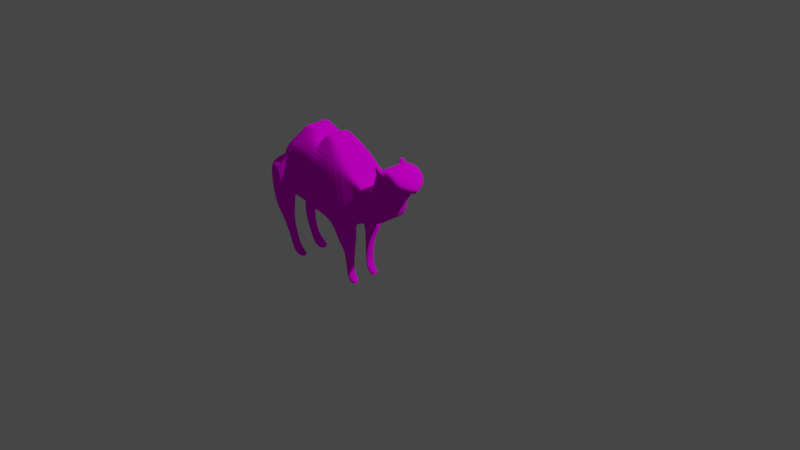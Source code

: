 # Source: cm.blend  (saved by Blender 2.91.10; exported with 4.5.12 LTS)
import bpy
from mathutils import Matrix  # noqa: F401  (used for matrix-valued properties, if any)

bpy.ops.wm.read_factory_settings(use_empty=True)
scene = bpy.context.scene
scene.name = 'Scene'

# ---- collections
col_collection = bpy.data.collections.new('Collection'); scene.collection.children.link(col_collection)

# ---- images (referenced by path relative to the original .blend; pixels are not part of the script)
import os
ASSET_DIR = os.environ.get("B2B_ASSET_DIR", "")  # directory of the original .blend (textures are referenced by path, not embedded)
HERE = os.path.dirname(os.path.abspath(__file__))  # packed textures are extracted next to this script under _unpacked/

def load_image(name, relpath, width, height, colorspace="sRGB"):
    """Load a texture the original file referenced (path relative to the .blend, or extracted next to this script)."""
    p = next((c for c in (os.path.join(HERE, relpath), os.path.join(ASSET_DIR, relpath)) if relpath and os.path.exists(c)), "")
    if p:
        img = bpy.data.images.load(p, check_existing=True)
        img.name = name
    else:  # same state as the original file: an image datablock whose file is absent (Cycles renders it pink)
        img = bpy.data.images.new(name, width, height)
        img.source = "FILE"
        img.filepath = "//" + (relpath or name)
    img.colorspace_settings.name = colorspace
    return img
img_eyes_def_png = load_image('eyes-def.png', 'eyes-def.png', 1024, 1024, 'sRGB')

# ---- materials (node trees are filled in below, after node groups)
mat_material = bpy.data.materials.new('Material')
mat_material.use_transparent_shadow = False

# ---- material node trees
mat_material.use_nodes = True; mat_material.node_tree.nodes.clear()
_N = mat_material.node_tree.nodes; _L = mat_material.node_tree.links
n0 = _N.new('ShaderNodeOutputMaterial'); n0.name = 'Material Output'; n0.location = (300, 300)
n1 = _N.new('ShaderNodeBsdfDiffuse'); n1.name = 'Diffuse BSDF'; n1.location = (10, 300)
n1.inputs[1].default_value = 0.5
n2 = _N.new('ShaderNodeTexImage'); n2.name = 'Image Texture'; n2.location = (-280, 280)
n2.image = img_eyes_def_png
_L.new(n1.outputs[0], n0.inputs[0])
_L.new(n2.outputs[0], n1.inputs[0])
n0.is_active_output = True

# ---- world
world_world = bpy.data.worlds.new('World'); scene.world = world_world
world_world.use_nodes = True; world_world.node_tree.nodes.clear()
_N = world_world.node_tree.nodes; _L = world_world.node_tree.links
n0 = _N.new('ShaderNodeOutputWorld'); n0.name = 'World Output'; n0.location = (300, 300)
n1 = _N.new('ShaderNodeBackground'); n1.name = 'Background'; n1.location = (10, 300)
n1.inputs[0].default_value = (0.05088, 0.05088, 0.05088, 1.0)
_L.new(n1.outputs[0], n0.inputs[0])
n0.is_active_output = True
world_world.color = (0.05088, 0.05088, 0.05088)
world_world.use_sun_shadow = False
world_world.sun_shadow_jitter_overblur = 0.0

# ---- cameras
cam_camera = bpy.data.cameras.new('Camera')
cam_camera.clip_end = 100.0
cam_camera.ortho_scale = 7.314

# ---- lights
light_light = bpy.data.lights.new('Light', 'POINT')
light_light.transmission_factor = 0.0
light_light.energy = 1000.0
light_light.shadow_soft_size = 0.1
light_light.shadow_maximum_resolution = 0.006
light_light.use_absolute_resolution = True

# ---- meshes
me_plane = bpy.data.meshes.new('Plane')
me_plane.from_pydata([(-1.771, 0.1834, 1.073e-07), (-1.438, -0.06185, 8.504e-08), (-1.654, 0.2618, -6.692e-08), (-1.522, 0.2849, -6.483e-08), (-1.284, -0.208, 7.18e-08), (-1.484, 0.4694, -4.81e-08), (-1.084, -0.2772, 6.552e-08), (-1.345, 0.6001, -3.625e-08), (-0.761, -0.2464, 6.831e-08), (-1.053, 0.516, -4.387e-08), (-0.5149, -0.1772, 7.459e-08), (-0.6379, 0.4925, -4.601e-08), (-1.315, 0.6924, -2.788e-08), (-1.153, 0.7001, -2.719e-08), (-1.015, 0.6386, -3.276e-08), (-0.9071, 0.7001, -2.719e-08), (-0.2534, -0.1157, 8.016e-08), (-0.2534, 0.1695, -7.528e-08), (-0.08426, -0.04647, 8.644e-08), (-0.01505, 0.1695, -7.528e-08), (-0.2227, 0.4156, -5.298e-08), (0.05416, 0.2618, -6.692e-08), (-0.1535, 0.5232, -4.322e-08), (0.1234, 0.3694, -5.716e-08), (-0.01505, 0.5848, -3.764e-08), (0.2156, 0.3366, 0.0), (0.1926, 0.5617, -3.973e-08), (0.2925, 0.3982, 0.0), (-1.754, 0.07657, 0.3614), (-1.438, -0.06185, 0.3871), (-1.654, 0.2618, 0.1922), (-1.522, 0.2849, 0.1922), (-1.284, -0.208, 0.2179), (-1.484, 0.4694, 0.2922), (-1.084, -0.2772, 0.1922), (-1.345, 0.6001, 0.2299), (-0.761, -0.2464, 0.303), (-1.053, 0.516, 0.2299), (-0.5149, -0.1772, 0.2645), (-0.6379, 0.4925, 0.2299), (-1.315, 0.6924, 0.1299), (-1.153, 0.7001, 0.1299), (-1.015, 0.6386, 0.1299), (-0.9071, 0.7001, 0.1299), (-0.2534, -0.1157, 0.1538), (-0.2534, 0.1695, 0.1922), (-0.08426, -0.04647, 0.1922), (-0.01505, 0.1695, 0.1922), (-0.2227, 0.4156, 0.1922), (0.05416, 0.2618, 0.1922), (-0.1535, 0.5232, 0.1922), (0.1234, 0.3694, 0.1922), (-0.01505, 0.5848, 0.1922), (0.1088, 0.4002, 0.1922), (0.08577, 0.5617, 0.1922), (0.1857, 0.4617, 0.1922), (-0.761, -0.2464, 0.08873), (-1.084, -0.2772, 0.08873), (0.2925, 0.3982, 0.08873), (0.1088, 0.3366, 0.08873), (-0.01505, 0.1695, 0.08873), (-0.08426, -0.04647, 0.08873), (-0.01505, 0.5848, 0.08873), (0.1926, 0.5617, 0.08873), (-0.2534, -0.1157, 0.08873), (-1.771, 0.1834, 0.08873), (-1.654, 0.2618, 0.08873), (-0.5149, -0.1772, 0.08873), (-1.438, -0.06185, 0.08873), (0.05416, 0.2618, 0.08873), (-1.315, 0.6924, 0.08873), (-1.153, 0.7001, 0.08873), (-1.522, 0.2849, 0.08873), (-0.2534, 0.1695, 0.08873), (-0.2227, 0.4156, 0.08873), (-1.053, 0.516, 0.08873), (-1.345, 0.6001, 0.08873), (-1.284, -0.208, 0.08873), (0.1234, 0.3694, 0.08873), (-1.015, 0.6386, 0.08873), (-0.9071, 0.7001, 0.08873), (-1.484, 0.4694, 0.08873), (-0.1535, 0.5232, 0.08873), (-0.6379, 0.4925, 0.08873), (-1.692, -0.2752, 0.3614), (-1.484, -0.2136, 0.3614), (-1.692, -0.2752, 0.08873), (-1.484, -0.2136, 0.08873), (-0.6923, -0.429, 0.303), (-0.4844, -0.284, 0.2931), (-0.6923, -0.429, 0.08873), (-0.4844, -0.284, 0.07886), (-1.718, -0.5395, 0.1922), (-1.587, -0.478, 0.1922), (-1.718, -0.5395, 0.08873), (-1.587, -0.478, 0.08873), (-1.566, -0.799, 0.1922), (-1.55, -0.7221, 0.1922), (-1.566, -0.799, 0.08873), (-1.55, -0.7221, 0.08873), (-1.532, -0.9181, 0.1922), (-1.468, -0.8129, 0.2072), (-1.532, -0.9181, 0.08873), (-1.468, -0.8129, 0.1037), (-1.398, -0.9278, 0.1922), (-1.35, -0.8841, 0.2072), (-1.398, -0.9278, 0.08873), (-1.35, -0.8841, 0.1037), (-0.6551, -0.5819, 0.1922), (-0.5625, -0.483, 0.1824), (-0.6551, -0.5819, 0.08873), (-0.5625, -0.483, 0.07886), (-0.6509, -0.9168, 0.1922), (-0.5737, -0.5719, 0.1824), (-0.6509, -0.9168, 0.08873), (-0.5737, -0.5719, 0.07886), (-0.612, -0.791, 0.08566), (-0.6111, -0.7868, 0.1891), (-0.4939, -0.9278, 0.1924), (-0.4939, -0.9278, 0.08891), (-0.5129, -0.8731, 0.08584), (-0.512, -0.8689, 0.1892), (-1.758, 0.1057, 0.08873), (-1.758, 0.1057, 0.09039), (-1.678, 0.1149, 0.08873), (-1.679, 0.1156, 1.011e-07), (-1.801, -0.148, 8.566e-08), (-1.801, -0.148, 0.08873), (-1.729, -0.1844, 0.08873), (-1.73, -0.1837, 8.242e-08), (-1.677, 0.2465, -3.298e-08), (-1.716, 0.2204, 2.508e-08), (-1.478, 0.1017, 1.433e-08), (-1.506, 0.2173, -3.563e-08), (-1.378, 0.1117, 1.523e-08), (-1.445, 0.3374, -2.474e-08), (-1.207, 0.1368, 1.75e-08), (-1.294, 0.4292, -1.642e-08), (-0.8771, 0.06232, 1.075e-08), (-0.9591, 0.2804, -2.991e-08), (-0.5729, 0.1388, 1.769e-08), (-0.614, 0.362, -2.251e-08), (-0.2534, 0.01888, 6.817e-09), (-0.2534, 0.1139, -4.5e-08), (-0.0516, 0.05544, 1.013e-08), (-0.02854, 0.1274, -4.378e-08), (-1.673, 0.2257, 0.3614), (-1.706, 0.164, 0.3614), (-1.478, 0.1017, 0.3871), (-1.506, 0.2173, 0.3871), (-1.378, 0.1117, 0.2179), (-1.445, 0.3374, 0.3178), (-1.207, 0.1368, 0.1922), (-1.294, 0.4292, 0.2922), (-0.8771, 0.06232, 0.303), (-0.9591, 0.2804, 0.2922), (-0.5729, 0.1388, 0.2645), (-0.614, 0.362, 0.2538), (-0.2534, 0.01888, 0.1538), (-0.2534, 0.1139, 0.1538), (-0.0516, 0.05544, 0.1922), (-0.02854, 0.1274, 0.1922), (-1.716, 0.2204, 0.08873), (-1.677, 0.2465, 0.08873), (-0.02854, 0.1274, 0.08873), (-0.0516, 0.05544, 0.08873), (-0.1535, 0.5232, 0.1413), (-0.0969, 0.5484, 0.1922), (-0.1076, 0.5436, 0.1407), (-0.1173, 0.5943, 0.1922), (-0.1739, 0.5691, 0.1922), (-0.1739, 0.5691, 0.1413), (-0.128, 0.5895, 0.1407)], [], [(130, 2, 3, 133), (132, 134, 4, 1), (134, 136, 6, 4), (136, 138, 8, 6), (138, 140, 10, 8), (7, 12, 13, 9), (9, 14, 15, 11), (140, 142, 16, 10), (142, 144, 18, 16), (17, 20, 21, 19), (20, 22, 23, 21), (22, 24, 25, 23), (24, 26, 27, 25), (146, 149, 31, 30), (148, 29, 32, 150), (150, 32, 34, 152), (152, 34, 36, 154), (154, 36, 38, 156), (35, 37, 41, 40), (37, 39, 43, 42), (156, 38, 44, 158), (158, 44, 46, 160), (45, 47, 49, 48), (48, 49, 51, 50), (50, 51, 53, 52, 167), (52, 53, 55, 54), (57, 56, 36, 34), (59, 58, 55, 53), (164, 60, 47, 161), (63, 62, 52, 54), (64, 61, 46, 44), (162, 65, 28, 147), (38, 36, 88, 89), (28, 65, 122, 123, 86, 84), (60, 69, 49, 47), (71, 70, 40, 41), (72, 66, 30, 31), (74, 73, 45, 48), (75, 71, 41, 37), (70, 76, 35, 40), (68, 77, 32, 29), (69, 78, 51, 49), (80, 79, 42, 43), (81, 72, 31, 33), (82, 74, 48, 50, 166), (83, 80, 43, 39), (79, 75, 37, 42), (77, 57, 34, 32), (78, 59, 53, 51), (76, 81, 33, 35), (62, 82, 166, 168, 167, 52), (67, 64, 44, 38), (58, 63, 54, 55), (73, 83, 39, 45), (17, 11, 83, 73), (27, 26, 63, 58), (10, 16, 64, 67), (24, 22, 82, 62), (7, 5, 81, 76), (23, 25, 59, 78), (4, 6, 57, 77), (14, 9, 75, 79), (11, 15, 80, 83), (22, 20, 74, 82), (5, 3, 72, 81), (15, 14, 79, 80), (21, 23, 78, 69), (1, 4, 77, 68), (12, 7, 76, 70), (9, 13, 71, 75), (20, 17, 73, 74), (3, 2, 66, 72), (13, 12, 70, 71), (19, 21, 69, 60), (0, 125, 129, 126), (8, 10, 67, 56), (131, 0, 65, 162), (16, 18, 61, 64), (26, 24, 62, 63), (145, 19, 60, 164), (25, 27, 58, 59), (6, 8, 56, 57), (87, 85, 93, 95), (29, 28, 84, 85), (68, 29, 85, 87), (65, 124, 68, 87, 86, 122), (90, 91, 111, 110), (36, 56, 90, 88), (67, 38, 89, 91), (56, 67, 91, 90), (95, 93, 97, 99), (85, 84, 92, 93), (86, 87, 95, 94), (84, 86, 94, 92), (97, 96, 100, 101), (93, 92, 96, 97), (94, 95, 99, 98), (92, 94, 98, 96), (102, 103, 107, 106), (98, 99, 103, 102), (96, 98, 102, 100), (99, 97, 101, 103), (106, 107, 105, 104), (100, 102, 106, 104), (103, 101, 105, 107), (101, 100, 104, 105), (110, 111, 115, 116, 114), (88, 90, 110, 108), (91, 89, 109, 111), (89, 88, 108, 109), (112, 114, 119, 118), (108, 110, 114, 112), (111, 109, 113, 115), (109, 108, 112, 117, 113), (117, 116, 115, 113), (119, 120, 121, 118), (116, 117, 121, 120), (117, 112, 118, 121), (114, 116, 120, 119), (86, 123, 122), (126, 129, 128, 127), (124, 125, 1, 68), (124, 65, 127, 128), (125, 124, 128, 129), (65, 0, 126, 127), (18, 144, 165, 61), (144, 145, 164, 165), (2, 130, 163, 66), (130, 131, 162, 163), (66, 163, 146, 30), (163, 162, 147, 146), (61, 165, 160, 46), (165, 164, 161, 160), (45, 159, 161, 47), (159, 158, 160, 161), (39, 157, 159, 45), (157, 156, 158, 159), (37, 155, 157, 39), (155, 154, 156, 157), (35, 153, 155, 37), (153, 152, 154, 155), (33, 151, 153, 35), (151, 150, 152, 153), (31, 149, 151, 33), (149, 148, 150, 151), (28, 29, 148, 147), (147, 148, 149, 146), (17, 19, 145, 143), (143, 145, 144, 142), (11, 17, 143, 141), (141, 143, 142, 140), (9, 11, 141, 139), (139, 141, 140, 138), (7, 9, 139, 137), (137, 139, 138, 136), (5, 7, 137, 135), (135, 137, 136, 134), (3, 5, 135, 133), (133, 135, 134, 132), (0, 131, 132, 1, 125), (131, 130, 133, 132), (169, 172, 171, 170), (50, 167, 169, 170), (168, 166, 171, 172), (166, 50, 170, 171), (167, 168, 172, 169)])
_uv = me_plane.uv_layers.new(name='UVMap')
_uv.uv.foreach_set('vector', [0.2432, 0.2745, 0.2478, 0.2743, 0.2703, 0.2643, 0.2688, 0.2538, 0.2663, 0.2357, 0.2828, 0.2272, 0.2785, 0.1756, 0.2627, 0.2101, 0.2828, 0.2272, 0.3118, 0.2136, 0.3063, 0.1467, 0.2785, 0.1756, 0.3118, 0.2136, 0.3603, 0.1711, 0.3601, 0.1188, 0.3063, 0.1467, 0.3603, 0.1711, 0.4138, 0.1511, 0.4038, 0.1036, 0.3601, 0.1188, 0.3179, 0.2885, 0.3285, 0.2976, 0.3549, 0.2826, 0.3597, 0.2485, 0.3597, 0.2485, 0.3734, 0.2608, 0.3944, 0.2583, 0.425, 0.2042, 0.4138, 0.1511, 0.4578, 0.1036, 0.4496, 0.08586, 0.4038, 0.1036, 0.4578, 0.1036, 0.4924, 0.08849, 0.481, 0.07826, 0.4496, 0.08586, 0.467, 0.1235, 0.487, 0.153, 0.522, 0.1053, 0.5053, 0.09994, 0.487, 0.153, 0.5047, 0.1604, 0.5397, 0.1127, 0.522, 0.1053, 0.5047, 0.1604, 0.5307, 0.1548, 0.5525, 0.09919, 0.5397, 0.1127, 0.5307, 0.1548, 0.5626, 0.1312, 0.5686, 0.09971, 0.5525, 0.09919, 0.02503, 0.6334, 0.01842, 0.6791, 0.06411, 0.6942, 0.06451, 0.6496, 0.3529, 0.4741, 0.3529, 0.4104, 0.3141, 0.3242, 0.314, 0.4527, 0.7547, 0.7986, 0.7405, 0.7073, 0.7065, 0.6893, 0.725, 0.8076, 0.725, 0.8076, 0.7065, 0.6893, 0.6498, 0.7017, 0.6678, 0.7896, 0.6678, 0.7896, 0.6498, 0.7017, 0.6069, 0.7242, 0.6149, 0.8148, 0.7456, 0.94, 0.6956, 0.9188, 0.7122, 0.9707, 0.7402, 0.9669, 0.6956, 0.9188, 0.6239, 0.9163, 0.6696, 0.9733, 0.6886, 0.9544, 0.6149, 0.8148, 0.6069, 0.7242, 0.5618, 0.7445, 0.5609, 0.7833, 0.5609, 0.7833, 0.5618, 0.7445, 0.5319, 0.7663, 0.5255, 0.796, 0.5597, 0.8269, 0.5184, 0.8294, 0.5058, 0.8567, 0.5527, 0.8983, 0.5527, 0.8983, 0.5058, 0.8567, 0.4931, 0.8886, 0.54, 0.9301, 0.54, 0.9301, 0.4931, 0.8886, 0.4954, 0.8973, 0.5037, 0.9822, 0.53, 0.9379, 0.5037, 0.9822, 0.4954, 0.8973, 0.4817, 0.9158, 0.4983, 0.9437, 0.6017, 0.5713, 0.602, 0.4423, 0.552, 0.4424, 0.5776, 0.5713, 0.4134, 0.8639, 0.413, 0.9435, 0.4377, 0.9114, 0.4377, 0.8731, 0.6011, 0.107, 0.6009, 0.09588, 0.5768, 0.09594, 0.577, 0.1071, 0.222, 0.3502, 0.2224, 0.2917, 0.1983, 0.292, 0.1981, 0.3242, 0.602, 0.228, 0.6018, 0.153, 0.5777, 0.1531, 0.5868, 0.2281, 0.08872, 0.6196, 0.0888, 0.5928, 0.02483, 0.5666, 0.02495, 0.6057, 0.6069, 0.7242, 0.6498, 0.7017, 0.6392, 0.6497, 0.6022, 0.6937, 0.9053, 0.4107, 0.9688, 0.4532, 0.9688, 0.4227, 0.9684, 0.4227, 0.9687, 0.2732, 0.9051, 0.2725, 0.6009, 0.09588, 0.6006, 0.05618, 0.5765, 0.05624, 0.5768, 0.09594, 0.08825, 0.9222, 0.0888, 0.8734, 0.0792, 0.8734, 0.07864, 0.9222, 0.08823, 0.6943, 0.08863, 0.6497, 0.06451, 0.6496, 0.06411, 0.6942, 0.4285, 0.3879, 0.4285, 0.4698, 0.4526, 0.4705, 0.4526, 0.3886, 0.2343, 0.09442, 0.2345, 0.1796, 0.2441, 0.1796, 0.2672, 0.09442, 0.0888, 0.8734, 0.08862, 0.8376, 0.05571, 0.8375, 0.0792, 0.8734, 0.3217, 0.728, 0.3215, 0.6447, 0.2914, 0.6452, 0.2522, 0.7291, 0.6006, 0.05618, 0.6002, 0.01431, 0.576, 0.01437, 0.5765, 0.05624, 0.4157, 0.5183, 0.4156, 0.5673, 0.4252, 0.5673, 0.4253, 0.5183, 0.08869, 0.7594, 0.08823, 0.6943, 0.06411, 0.6942, 0.04126, 0.7593, 0.1453, 0.5399, 0.1455, 0.5914, 0.1696, 0.5913, 0.1695, 0.5399, 0.1576, 0.5399, 0.6686, 0.1601, 0.6687, 0.02576, 0.6591, 0.02582, 0.6357, 0.1603, 0.4156, 0.5673, 0.4158, 0.6143, 0.4487, 0.6143, 0.4252, 0.5673, 0.6012, 0.6387, 0.6017, 0.5713, 0.5776, 0.5713, 0.5711, 0.6387, 0.5305, 0.6095, 0.5393, 0.6145, 0.5362, 0.5752, 0.5393, 0.5768, 0.08862, 0.8376, 0.08869, 0.7594, 0.04126, 0.7593, 0.05571, 0.8375, 0.1455, 0.4821, 0.1453, 0.5399, 0.1576, 0.5399, 0.1575, 0.5207, 0.1695, 0.5162, 0.1696, 0.482, 0.6019, 0.3376, 0.602, 0.228, 0.5868, 0.2281, 0.5609, 0.3377, 0.2224, 0.4286, 0.222, 0.3502, 0.1981, 0.3242, 0.1983, 0.3817, 0.6687, 0.3608, 0.6686, 0.1601, 0.6357, 0.1603, 0.6445, 0.3609, 0.6894, 0.3607, 0.6893, 0.16, 0.6686, 0.1601, 0.6687, 0.3608, 0.2431, 0.4284, 0.2427, 0.3499, 0.222, 0.3502, 0.2224, 0.4286, 0.6226, 0.3375, 0.6226, 0.228, 0.602, 0.228, 0.6019, 0.3376, 0.1248, 0.4821, 0.1246, 0.54, 0.1453, 0.5399, 0.1455, 0.4821, 0.1093, 0.8376, 0.1094, 0.7594, 0.08869, 0.7594, 0.08862, 0.8376, 0.4521, 0.7854, 0.4313, 0.7847, 0.446, 0.8158, 0.4521, 0.8155, 0.6218, 0.6386, 0.6224, 0.5712, 0.6017, 0.5713, 0.6012, 0.6387, 0.3949, 0.5673, 0.3952, 0.6143, 0.4158, 0.6143, 0.4156, 0.5673, 0.6893, 0.16, 0.6894, 0.02563, 0.6687, 0.02576, 0.6686, 0.1601, 0.1246, 0.54, 0.1248, 0.5915, 0.1455, 0.5914, 0.1453, 0.5399, 0.1094, 0.7594, 0.1089, 0.6943, 0.08823, 0.6943, 0.08869, 0.7594, 0.395, 0.5183, 0.3949, 0.5673, 0.4156, 0.5673, 0.4157, 0.5183, 0.6213, 0.05613, 0.6209, 0.01426, 0.6002, 0.01431, 0.6006, 0.05618, 0.3424, 0.7276, 0.3422, 0.6443, 0.3215, 0.6447, 0.3217, 0.728, 0.1095, 0.8735, 0.1093, 0.8376, 0.08862, 0.8376, 0.0888, 0.8734, 0.2136, 0.09442, 0.2138, 0.1796, 0.2345, 0.1796, 0.2343, 0.09442, 0.4078, 0.3874, 0.4078, 0.4692, 0.4285, 0.4698, 0.4285, 0.3879, 0.1089, 0.6943, 0.1093, 0.6497, 0.08863, 0.6497, 0.08823, 0.6943, 0.1089, 0.9222, 0.1095, 0.8735, 0.0888, 0.8734, 0.08825, 0.9222, 0.6216, 0.09583, 0.6213, 0.05613, 0.6006, 0.05618, 0.6009, 0.09588, 0.2241, 0.2756, 0.2347, 0.2575, 0.2082, 0.223, 0.199, 0.2347, 0.6226, 0.4423, 0.6226, 0.3375, 0.6019, 0.3376, 0.602, 0.4423, 0.1094, 0.6197, 0.1095, 0.5928, 0.0888, 0.5928, 0.08872, 0.6196, 0.6226, 0.228, 0.6225, 0.153, 0.6018, 0.153, 0.602, 0.228, 0.2427, 0.3499, 0.2431, 0.2915, 0.2224, 0.2917, 0.222, 0.3502, 0.6218, 0.107, 0.6216, 0.09583, 0.6009, 0.09588, 0.6011, 0.107, 0.5077, 0.9353, 0.5075, 0.9406, 0.5108, 0.9406, 0.5099, 0.9349, 0.6224, 0.5712, 0.6226, 0.4423, 0.602, 0.4423, 0.6017, 0.5713, 0.3218, 0.8811, 0.2583, 0.8793, 0.2977, 0.9574, 0.3218, 0.9581, 0.7785, 0.172, 0.7083, 0.1013, 0.7143, 0.2477, 0.764, 0.2319, 0.3218, 0.8418, 0.2522, 0.8399, 0.2583, 0.8793, 0.3218, 0.8811, 0.8011, 0.4478, 0.8251, 0.4222, 0.8871, 0.3559, 0.8696, 0.3056, 0.8095, 0.29, 0.8025, 0.4211, 0.2104, 0.6883, 0.146, 0.6507, 0.1768, 0.7134, 0.207, 0.7416, 0.3923, 0.6446, 0.3424, 0.6443, 0.3424, 0.7235, 0.3923, 0.7238, 0.4784, 0.2432, 0.4794, 0.3121, 0.5076, 0.3125, 0.5076, 0.2396, 0.2211, 0.6233, 0.1496, 0.6132, 0.146, 0.6507, 0.2104, 0.6883, 0.8756, 0.6412, 0.8998, 0.6401, 0.8973, 0.5506, 0.8732, 0.5517, 0.764, 0.2319, 0.7143, 0.2477, 0.701, 0.3545, 0.7329, 0.3353, 0.8095, 0.29, 0.8696, 0.3056, 0.8329, 0.2184, 0.7943, 0.2009, 0.9051, 0.2725, 0.9687, 0.2732, 0.9681, 0.1838, 0.944, 0.1836, 0.7357, 0.4366, 0.7302, 0.4673, 0.7355, 0.5175, 0.7528, 0.4773, 0.7329, 0.3353, 0.701, 0.3545, 0.7302, 0.4673, 0.7357, 0.4366, 0.7943, 0.2009, 0.8329, 0.2184, 0.8359, 0.1346, 0.8291, 0.1089, 0.944, 0.1836, 0.9681, 0.1838, 0.9688, 0.06029, 0.9447, 0.06002, 0.8353, 0.06752, 0.8562, 0.1017, 0.8871, 0.07444, 0.8724, 0.06079, 0.8291, 0.1089, 0.8359, 0.1346, 0.8562, 0.1017, 0.8353, 0.06752, 0.9447, 0.06002, 0.9688, 0.06029, 0.9688, 0.01064, 0.9447, 0.01037, 0.8732, 0.5517, 0.8973, 0.5506, 0.8998, 0.5004, 0.8756, 0.5015, 0.8825, 0.7091, 0.885, 0.7341, 0.9091, 0.7364, 0.9066, 0.7114, 0.9091, 0.6614, 0.885, 0.6591, 0.8825, 0.7091, 0.9066, 0.7114, 0.8756, 0.5015, 0.8998, 0.5004, 0.8989, 0.448, 0.8748, 0.4491, 0.7528, 0.4773, 0.7355, 0.5175, 0.7663, 0.5274, 0.7785, 0.5117, 0.207, 0.7416, 0.1768, 0.7134, 0.1839, 0.7427, 0.2046, 0.8142, 0.2211, 0.8544, 0.3923, 0.7238, 0.3424, 0.7235, 0.3426, 0.7857, 0.3667, 0.7859, 0.8825, 0.7319, 0.8825, 0.6591, 0.8426, 0.6978, 0.8426, 0.733, 0.6022, 0.6937, 0.6392, 0.6497, 0.6343, 0.6057, 0.6177, 0.6352, 0.1771, 0.9568, 0.2012, 0.9566, 0.2012, 0.8976, 0.1771, 0.8978, 0.3667, 0.7859, 0.3426, 0.7857, 0.3434, 0.9065, 0.3675, 0.9066, 0.9359, 0.7663, 0.9601, 0.7658, 0.9595, 0.7392, 0.9354, 0.7397, 0.6177, 0.6352, 0.6343, 0.6057, 0.6359, 0.509, 0.6281, 0.547, 0.6202, 0.6094, 0.9599, 0.6775, 0.9357, 0.6768, 0.9354, 0.7397, 0.9595, 0.7392, 0.9359, 0.6027, 0.9355, 0.6254, 0.9596, 0.6261, 0.9601, 0.6023, 0.9357, 0.6768, 0.9599, 0.6775, 0.9596, 0.6261, 0.9355, 0.6254, 0.6281, 0.547, 0.6359, 0.509, 0.6088, 0.5075, 0.6115, 0.5243, 0.2211, 0.8544, 0.2046, 0.8142, 0.1808, 0.8471, 0.178, 0.8664, 0.9687, 0.2732, 0.9684, 0.4227, 0.9688, 0.4227, 0.2867, 0.4233, 0.2872, 0.3962, 0.2665, 0.3955, 0.266, 0.4229, 0.3217, 0.8398, 0.3424, 0.8399, 0.3424, 0.7276, 0.3217, 0.728, 0.9601, 0.725, 0.9833, 0.7521, 0.9833, 0.6165, 0.9657, 0.6023, 0.9091, 0.7453, 0.9298, 0.7454, 0.9298, 0.6592, 0.9091, 0.6591, 0.2665, 0.5355, 0.2872, 0.5358, 0.2867, 0.4233, 0.266, 0.4229, 0.6225, 0.153, 0.6221, 0.126, 0.6014, 0.1261, 0.6018, 0.153, 0.6221, 0.126, 0.6218, 0.107, 0.6011, 0.107, 0.6014, 0.1261, 0.1093, 0.6497, 0.1093, 0.6386, 0.08867, 0.6386, 0.08863, 0.6497, 0.1093, 0.6386, 0.1094, 0.6197, 0.08872, 0.6196, 0.08867, 0.6386, 0.08863, 0.6497, 0.08867, 0.6386, 0.02503, 0.6334, 0.06451, 0.6496, 0.08867, 0.6386, 0.08872, 0.6196, 0.02495, 0.6057, 0.02503, 0.6334, 0.6018, 0.153, 0.6014, 0.1261, 0.5773, 0.1261, 0.5777, 0.1531, 0.6014, 0.1261, 0.6011, 0.107, 0.577, 0.1071, 0.5773, 0.1261, 0.5597, 0.8269, 0.5603, 0.8108, 0.5211, 0.8171, 0.5184, 0.8294, 0.5603, 0.8108, 0.5609, 0.7833, 0.5255, 0.796, 0.5211, 0.8171, 0.6239, 0.9163, 0.6205, 0.8789, 0.5603, 0.8108, 0.5597, 0.8269, 0.6205, 0.8789, 0.6149, 0.8148, 0.5609, 0.7833, 0.5603, 0.8108, 0.6956, 0.9188, 0.6806, 0.8518, 0.6205, 0.8789, 0.6239, 0.9163, 0.6806, 0.8518, 0.6678, 0.7896, 0.6149, 0.8148, 0.6205, 0.8789, 0.7456, 0.94, 0.7376, 0.8913, 0.6806, 0.8518, 0.6956, 0.9188, 0.7376, 0.8913, 0.725, 0.8076, 0.6678, 0.7896, 0.6806, 0.8518, 0.7701, 0.9009, 0.7642, 0.8632, 0.7376, 0.8913, 0.7456, 0.94, 0.7642, 0.8632, 0.7547, 0.7986, 0.725, 0.8076, 0.7376, 0.8913, 0.06411, 0.6942, 0.01842, 0.6791, 0.03472, 0.7319, 0.04126, 0.7593, 0.3529, 0.5192, 0.3529, 0.4741, 0.314, 0.4527, 0.3372, 0.5437, 0.7083, 0.1013, 0.7785, 0.172, 0.7731, 0.1035, 0.7213, 0.06778, 0.7213, 0.06778, 0.7731, 0.1035, 0.7692, 0.055, 0.7304, 0.04407, 0.467, 0.1235, 0.5053, 0.09994, 0.5005, 0.09572, 0.4636, 0.1162, 0.4636, 0.1162, 0.5005, 0.09572, 0.4924, 0.08849, 0.4578, 0.1036, 0.425, 0.2042, 0.467, 0.1235, 0.4636, 0.1162, 0.4209, 0.1846, 0.4209, 0.1846, 0.4636, 0.1162, 0.4578, 0.1036, 0.4138, 0.1511, 0.3597, 0.2485, 0.425, 0.2042, 0.4209, 0.1846, 0.3605, 0.208, 0.3605, 0.208, 0.4209, 0.1846, 0.4138, 0.1511, 0.3603, 0.1711, 0.3179, 0.2885, 0.3597, 0.2485, 0.3605, 0.208, 0.3157, 0.2608, 0.3157, 0.2608, 0.3605, 0.208, 0.3603, 0.1711, 0.3118, 0.2136, 0.2877, 0.2849, 0.3179, 0.2885, 0.3157, 0.2608, 0.2859, 0.2636, 0.2859, 0.2636, 0.3157, 0.2608, 0.3118, 0.2136, 0.2828, 0.2272, 0.2703, 0.2643, 0.2877, 0.2849, 0.2859, 0.2636, 0.2688, 0.2538, 0.2688, 0.2538, 0.2859, 0.2636, 0.2828, 0.2272, 0.2663, 0.2357, 0.2241, 0.2756, 0.2353, 0.2749, 0.2663, 0.2357, 0.2627, 0.2101, 0.2347, 0.2575, 0.2353, 0.2749, 0.2432, 0.2745, 0.2688, 0.2538, 0.2663, 0.2357, 0.4406, 0.2542, 0.4286, 0.2586, 0.4286, 0.2778, 0.4405, 0.2778, 0.54, 0.9301, 0.53, 0.9379, 0.5333, 0.951, 0.5432, 0.9431, 0.4404, 0.2998, 0.4404, 0.2793, 0.4286, 0.2778, 0.4286, 0.2982, 0.4404, 0.3209, 0.4286, 0.3209, 0.4286, 0.3414, 0.4404, 0.3415, 0.5093, 0.4164, 0.4973, 0.4174, 0.4973, 0.4376, 0.5093, 0.4366])
me_plane.materials.append(mat_material)
me_plane.use_remesh_fix_poles = True
me_plane.use_remesh_preserve_attributes = False
me_plane.use_mirror_vertex_groups = False
me_plane.update()

# ---- objects
ob_light = bpy.data.objects.new('Light', light_light)
ob_camera = bpy.data.objects.new('Camera', cam_camera)
ob_plane = bpy.data.objects.new('Plane', me_plane)

# ---- transforms, parenting, visibility, modifiers, constraints
ob_light.location = (4.076, 1.005, 5.904)
ob_light.rotation_euler = (0.6503, 0.05522, 1.866)
ob_light.lock_rotations_4d = False
ob_light.empty_display_type = 'ARROWS'
ob_light.color = (0.0, 0.0, 0.0, 0.0)
ob_light.lineart.crease_threshold = 0.0
ob_camera.location = (7.359, -6.926, 4.958)
ob_camera.rotation_euler = (1.109, 0.0, 0.8149)
ob_camera.lock_rotations_4d = False
ob_camera.empty_display_type = 'ARROWS'
ob_camera.color = (0.0, 0.0, 0.0, 0.0)
ob_camera.display_type = 'WIRE'
ob_camera.lineart.crease_threshold = 0.0
ob_plane.location = (0.0, 0.0, 0.0)
ob_plane.rotation_euler = (1.571, 0.0, 0.0)
ob_plane.lineart.crease_threshold = 0.0
_m = ob_plane.modifiers.new('Mirror', 'MIRROR')
_m.use_axis = (False, False, True)
_m.use_bisect_flip_axis = (True, False, False)
_m.use_clip = True
_m = ob_plane.modifiers.new('Subdivision', 'SUBSURF')
_m.uv_smooth = 'PRESERVE_CORNERS'
_m.levels = 2
_m = ob_plane.modifiers.new('ParticleSettings', 'PARTICLE_SYSTEM')

# ---- collection membership
col_collection.objects.link(ob_light)
col_collection.objects.link(ob_camera)
col_collection.objects.link(ob_plane)

# ---- scene / render settings (as saved in the file)
scene.camera = ob_camera
scene.frame_start = 1; scene.frame_end = 250; scene.frame_set(1)
scene.render.engine = 'BLENDER_EEVEE_NEXT'
scene.cycles.use_denoising = False
scene.cycles.samples = 128
scene.cycles.sampling_pattern = 'TABULATED_SOBOL'
scene.cycles.use_adaptive_sampling = False
scene.cycles.use_light_tree = False
scene.view_settings.view_transform = 'Filmic'
bpy.context.view_layer.update()

